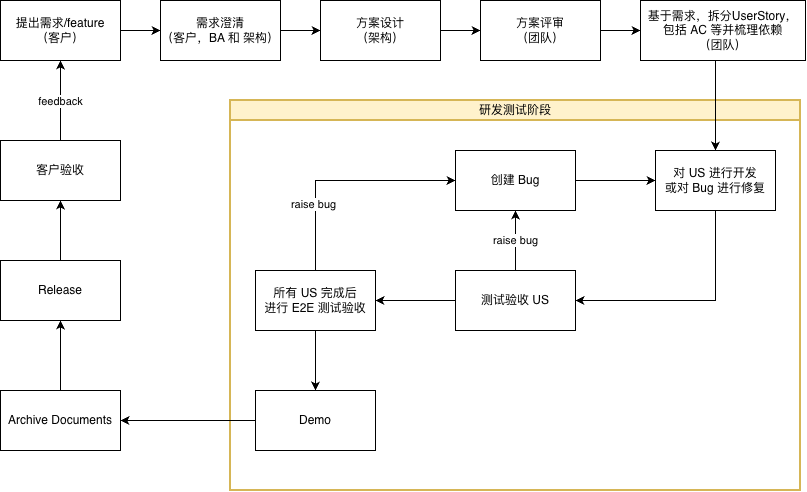

The diagram above was exported from draw.io. Its source (the exported page's mxGraphModel, read from the mxfile embedded in the PNG):
<mxGraphModel dx="915" dy="681" grid="1" gridSize="10" guides="1" tooltips="1" connect="1" arrows="1" fold="1" page="1" pageScale="1" pageWidth="850" pageHeight="1100" math="0" shadow="0">
  <root>
    <mxCell id="0" />
    <mxCell id="1" parent="0" />
    <mxCell id="V3jm8-R-3oUGTKLpEuj2-33" parent="1" style="swimlane;html=1;startSize=20;fontStyle=0;collapsible=0;horizontal=1;swimlaneLine=1;strokeWidth=2;swimlaneFillColor=none;whiteSpace=wrap;fillColor=#fff2cc;strokeColor=#d6b656;" value="研发测试阶段" vertex="1">
      <mxGeometry height="390" width="570" x="270" y="200" as="geometry" />
    </mxCell>
    <mxCell id="V3jm8-R-3oUGTKLpEuj2-14" edge="1" parent="V3jm8-R-3oUGTKLpEuj2-33" source="V3jm8-R-3oUGTKLpEuj2-11" style="edgeStyle=orthogonalEdgeStyle;rounded=0;orthogonalLoop=1;jettySize=auto;html=1;" target="V3jm8-R-3oUGTKLpEuj2-13" value="">
      <mxGeometry relative="1" as="geometry">
        <Array as="points">
          <mxPoint x="485" y="200" />
        </Array>
      </mxGeometry>
    </mxCell>
    <mxCell id="V3jm8-R-3oUGTKLpEuj2-11" parent="V3jm8-R-3oUGTKLpEuj2-33" style="rounded=0;whiteSpace=wrap;html=1;" value="对 US 进行开发&lt;br&gt;或对 Bug 进行修复" vertex="1">
      <mxGeometry height="60" width="120" x="425" y="50" as="geometry" />
    </mxCell>
    <mxCell id="V3jm8-R-3oUGTKLpEuj2-16" edge="1" parent="V3jm8-R-3oUGTKLpEuj2-33" source="V3jm8-R-3oUGTKLpEuj2-13" style="edgeStyle=orthogonalEdgeStyle;rounded=0;orthogonalLoop=1;jettySize=auto;html=1;" target="V3jm8-R-3oUGTKLpEuj2-15" value="">
      <mxGeometry relative="1" as="geometry" />
    </mxCell>
    <mxCell id="V3jm8-R-3oUGTKLpEuj2-19" edge="1" parent="V3jm8-R-3oUGTKLpEuj2-33" source="V3jm8-R-3oUGTKLpEuj2-13" style="edgeStyle=orthogonalEdgeStyle;rounded=0;orthogonalLoop=1;jettySize=auto;html=1;" target="V3jm8-R-3oUGTKLpEuj2-18" value="">
      <mxGeometry relative="1" as="geometry" />
    </mxCell>
    <mxCell id="V3jm8-R-3oUGTKLpEuj2-21" connectable="0" parent="V3jm8-R-3oUGTKLpEuj2-19" style="edgeLabel;html=1;align=center;verticalAlign=middle;resizable=0;points=[];" value="raise bug" vertex="1">
      <mxGeometry relative="1" x="0.151" y="2" as="geometry">
        <mxPoint x="2" y="4" as="offset" />
      </mxGeometry>
    </mxCell>
    <mxCell id="V3jm8-R-3oUGTKLpEuj2-13" parent="V3jm8-R-3oUGTKLpEuj2-33" style="rounded=0;whiteSpace=wrap;html=1;" value="测试验收 US" vertex="1">
      <mxGeometry height="60" width="120" x="225" y="170" as="geometry" />
    </mxCell>
    <mxCell id="V3jm8-R-3oUGTKLpEuj2-25" edge="1" parent="V3jm8-R-3oUGTKLpEuj2-33" source="V3jm8-R-3oUGTKLpEuj2-15" style="edgeStyle=orthogonalEdgeStyle;rounded=0;orthogonalLoop=1;jettySize=auto;html=1;entryX=0;entryY=0.5;entryDx=0;entryDy=0;" target="V3jm8-R-3oUGTKLpEuj2-18" value="">
      <mxGeometry relative="1" as="geometry">
        <Array as="points">
          <mxPoint x="85" y="80" />
        </Array>
        <mxPoint x="84.99999999999977" y="90" as="targetPoint" />
      </mxGeometry>
    </mxCell>
    <mxCell id="V3jm8-R-3oUGTKLpEuj2-26" connectable="0" parent="V3jm8-R-3oUGTKLpEuj2-25" style="edgeLabel;html=1;align=center;verticalAlign=middle;resizable=0;points=[];" value="raise bug" vertex="1">
      <mxGeometry relative="1" x="-0.4234" y="2" as="geometry">
        <mxPoint as="offset" />
      </mxGeometry>
    </mxCell>
    <mxCell id="V3jm8-R-3oUGTKLpEuj2-15" parent="V3jm8-R-3oUGTKLpEuj2-33" style="rounded=0;whiteSpace=wrap;html=1;" value="所有 US 完成后&lt;br&gt;进行 E2E 测试验收" vertex="1">
      <mxGeometry height="60" width="120" x="25" y="170" as="geometry" />
    </mxCell>
    <mxCell id="V3jm8-R-3oUGTKLpEuj2-20" edge="1" parent="V3jm8-R-3oUGTKLpEuj2-33" source="V3jm8-R-3oUGTKLpEuj2-18" style="edgeStyle=orthogonalEdgeStyle;rounded=0;orthogonalLoop=1;jettySize=auto;html=1;" target="V3jm8-R-3oUGTKLpEuj2-11" value="">
      <mxGeometry relative="1" as="geometry" />
    </mxCell>
    <mxCell id="V3jm8-R-3oUGTKLpEuj2-18" parent="V3jm8-R-3oUGTKLpEuj2-33" style="rounded=0;whiteSpace=wrap;html=1;" value="创建 Bug" vertex="1">
      <mxGeometry height="60" width="120" x="225" y="50" as="geometry" />
    </mxCell>
    <mxCell id="V3jm8-R-3oUGTKLpEuj2-22" parent="V3jm8-R-3oUGTKLpEuj2-33" style="rounded=0;whiteSpace=wrap;html=1;" value="Demo" vertex="1">
      <mxGeometry height="60" width="120" x="25" y="290" as="geometry" />
    </mxCell>
    <mxCell id="V3jm8-R-3oUGTKLpEuj2-23" edge="1" parent="V3jm8-R-3oUGTKLpEuj2-33" source="V3jm8-R-3oUGTKLpEuj2-15" style="edgeStyle=orthogonalEdgeStyle;rounded=0;orthogonalLoop=1;jettySize=auto;html=1;" target="V3jm8-R-3oUGTKLpEuj2-22" value="">
      <mxGeometry relative="1" as="geometry" />
    </mxCell>
    <mxCell id="V3jm8-R-3oUGTKLpEuj2-3" edge="1" parent="1" source="V3jm8-R-3oUGTKLpEuj2-1" style="edgeStyle=orthogonalEdgeStyle;rounded=0;orthogonalLoop=1;jettySize=auto;html=1;" target="V3jm8-R-3oUGTKLpEuj2-2" value="">
      <mxGeometry relative="1" as="geometry" />
    </mxCell>
    <mxCell id="V3jm8-R-3oUGTKLpEuj2-1" parent="1" style="rounded=0;whiteSpace=wrap;html=1;" value="提出需求/feature&lt;br&gt;（客户）" vertex="1">
      <mxGeometry height="60" width="120" x="40" y="100" as="geometry" />
    </mxCell>
    <mxCell id="V3jm8-R-3oUGTKLpEuj2-5" edge="1" parent="1" source="V3jm8-R-3oUGTKLpEuj2-2" style="edgeStyle=orthogonalEdgeStyle;rounded=0;orthogonalLoop=1;jettySize=auto;html=1;" target="V3jm8-R-3oUGTKLpEuj2-4" value="">
      <mxGeometry relative="1" as="geometry" />
    </mxCell>
    <mxCell id="V3jm8-R-3oUGTKLpEuj2-2" parent="1" style="rounded=0;whiteSpace=wrap;html=1;" value="需求澄清&lt;br&gt;（客户，BA 和 架构）" vertex="1">
      <mxGeometry height="60" width="120" x="200" y="100" as="geometry" />
    </mxCell>
    <mxCell id="V3jm8-R-3oUGTKLpEuj2-9" edge="1" parent="1" source="V3jm8-R-3oUGTKLpEuj2-4" style="edgeStyle=orthogonalEdgeStyle;rounded=0;orthogonalLoop=1;jettySize=auto;html=1;" target="V3jm8-R-3oUGTKLpEuj2-8" value="">
      <mxGeometry relative="1" as="geometry" />
    </mxCell>
    <mxCell id="V3jm8-R-3oUGTKLpEuj2-4" parent="1" style="rounded=0;whiteSpace=wrap;html=1;" value="方案设计&lt;br&gt;（架构）" vertex="1">
      <mxGeometry height="60" width="120" x="360" y="100" as="geometry" />
    </mxCell>
    <mxCell id="V3jm8-R-3oUGTKLpEuj2-12" edge="1" parent="1" source="V3jm8-R-3oUGTKLpEuj2-6" style="edgeStyle=orthogonalEdgeStyle;rounded=0;orthogonalLoop=1;jettySize=auto;html=1;" target="V3jm8-R-3oUGTKLpEuj2-11" value="">
      <mxGeometry relative="1" as="geometry">
        <Array as="points">
          <mxPoint x="755" y="170" />
          <mxPoint x="755" y="170" />
        </Array>
      </mxGeometry>
    </mxCell>
    <mxCell id="V3jm8-R-3oUGTKLpEuj2-6" parent="1" style="rounded=0;whiteSpace=wrap;html=1;" value="基于需求，拆分UserStory，&lt;br&gt;包括 AC 等并梳理依赖&lt;br&gt;（团队）" vertex="1">
      <mxGeometry height="60" width="165" x="680" y="100" as="geometry" />
    </mxCell>
    <mxCell id="V3jm8-R-3oUGTKLpEuj2-10" edge="1" parent="1" source="V3jm8-R-3oUGTKLpEuj2-8" style="edgeStyle=orthogonalEdgeStyle;rounded=0;orthogonalLoop=1;jettySize=auto;html=1;" target="V3jm8-R-3oUGTKLpEuj2-6" value="">
      <mxGeometry relative="1" as="geometry" />
    </mxCell>
    <mxCell id="V3jm8-R-3oUGTKLpEuj2-8" parent="1" style="rounded=0;whiteSpace=wrap;html=1;" value="方案评审&lt;br&gt;（团队）" vertex="1">
      <mxGeometry height="60" width="120" x="520" y="100" as="geometry" />
    </mxCell>
    <mxCell id="V3jm8-R-3oUGTKLpEuj2-35" edge="1" parent="1" source="V3jm8-R-3oUGTKLpEuj2-27" style="edgeStyle=orthogonalEdgeStyle;rounded=0;orthogonalLoop=1;jettySize=auto;html=1;" target="V3jm8-R-3oUGTKLpEuj2-34" value="">
      <mxGeometry relative="1" as="geometry" />
    </mxCell>
    <mxCell id="V3jm8-R-3oUGTKLpEuj2-27" parent="1" style="rounded=0;whiteSpace=wrap;html=1;" value="Release" vertex="1">
      <mxGeometry height="60" width="120" x="40" y="360" as="geometry" />
    </mxCell>
    <mxCell id="V3jm8-R-3oUGTKLpEuj2-36" edge="1" parent="1" source="V3jm8-R-3oUGTKLpEuj2-34" style="edgeStyle=orthogonalEdgeStyle;rounded=0;orthogonalLoop=1;jettySize=auto;html=1;" target="V3jm8-R-3oUGTKLpEuj2-1">
      <mxGeometry relative="1" as="geometry">
        <Array as="points" />
      </mxGeometry>
    </mxCell>
    <mxCell id="V3jm8-R-3oUGTKLpEuj2-38" connectable="0" parent="V3jm8-R-3oUGTKLpEuj2-36" style="edgeLabel;html=1;align=center;verticalAlign=middle;resizable=0;points=[];" value="feedback" vertex="1">
      <mxGeometry relative="1" x="-0.0312" as="geometry">
        <mxPoint as="offset" />
      </mxGeometry>
    </mxCell>
    <mxCell id="V3jm8-R-3oUGTKLpEuj2-34" parent="1" style="rounded=0;whiteSpace=wrap;html=1;" value="客户验收" vertex="1">
      <mxGeometry height="60" width="120" x="40" y="240" as="geometry" />
    </mxCell>
    <mxCell id="V3jm8-R-3oUGTKLpEuj2-41" edge="1" parent="1" source="V3jm8-R-3oUGTKLpEuj2-39" style="edgeStyle=orthogonalEdgeStyle;rounded=0;orthogonalLoop=1;jettySize=auto;html=1;" target="V3jm8-R-3oUGTKLpEuj2-27" value="">
      <mxGeometry relative="1" as="geometry" />
    </mxCell>
    <mxCell id="V3jm8-R-3oUGTKLpEuj2-39" parent="1" style="rounded=0;whiteSpace=wrap;html=1;" value="Archive Documents" vertex="1">
      <mxGeometry height="60" width="120" x="40" y="490" as="geometry" />
    </mxCell>
    <mxCell id="V3jm8-R-3oUGTKLpEuj2-40" edge="1" parent="1" source="V3jm8-R-3oUGTKLpEuj2-22" style="edgeStyle=orthogonalEdgeStyle;rounded=0;orthogonalLoop=1;jettySize=auto;html=1;" target="V3jm8-R-3oUGTKLpEuj2-39" value="">
      <mxGeometry relative="1" as="geometry" />
    </mxCell>
  </root>
</mxGraphModel>